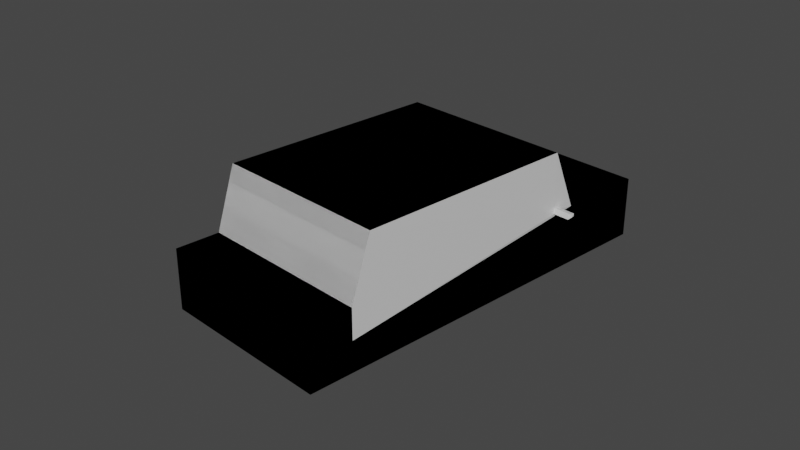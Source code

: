 # Source: Car.blend  (saved by Blender 2.93.20; exported with 4.5.12 LTS)
import bpy
from mathutils import Matrix  # noqa: F401  (used for matrix-valued properties, if any)

bpy.ops.wm.read_factory_settings(use_empty=True)
scene = bpy.context.scene
scene.name = 'Scene'

# ---- collections
col_collection = bpy.data.collections.new('Collection'); scene.collection.children.link(col_collection)

# ---- materials (node trees are filled in below, after node groups)
mat_material = bpy.data.materials.new('Material')
mat_material.alpha_threshold = 0.0
mat_material.use_transparent_shadow = False
mat_material.line_color = (0.0, 0.0, 0.0, 1.0)

# ---- material node trees
mat_material.use_nodes = True; mat_material.node_tree.nodes.clear()
_N = mat_material.node_tree.nodes; _L = mat_material.node_tree.links
n0 = _N.new('ShaderNodeOutputMaterial'); n0.name = 'Material Output'; n0.location = (300, 300)
n1 = _N.new('ShaderNodeBsdfPrincipled'); n1.name = 'Principled BSDF'; n1.location = (10, 300)
n1.distribution = 'GGX'
n1.subsurface_method = 'BURLEY'
n1.inputs[2].default_value = 0.4
n1.inputs[3].default_value = 1.45
n1.inputs[27].default_value = (0.0, 0.0, 0.0, 1.0)
n1.inputs[28].default_value = 1.0
_L.new(n1.outputs[0], n0.inputs[0])
n0.is_active_output = True

# ---- world
world_world = bpy.data.worlds.new('World'); scene.world = world_world
world_world.use_nodes = True; world_world.node_tree.nodes.clear()
_N = world_world.node_tree.nodes; _L = world_world.node_tree.links
n0 = _N.new('ShaderNodeOutputWorld'); n0.name = 'World Output'; n0.location = (300, 300)
n1 = _N.new('ShaderNodeBackground'); n1.name = 'Background'; n1.location = (10, 300)
n1.inputs[0].default_value = (0.05088, 0.05088, 0.05088, 1.0)
_L.new(n1.outputs[0], n0.inputs[0])
n0.is_active_output = True
world_world.color = (0.05088, 0.05088, 0.05088)
world_world.use_sun_shadow = False
world_world.sun_shadow_jitter_overblur = 0.0

# ---- cameras
cam_camera = bpy.data.cameras.new('Camera')
cam_camera.clip_end = 100.0
cam_camera.ortho_scale = 7.314

# ---- meshes
me_cube = bpy.data.meshes.new('Cube')
me_cube.from_pydata([(1.0, 0.8096, 1.0), (1.0, 1.0, -1.0), (1.0, -0.8529, 1.0), (1.0, -1.0, -1.0), (-1.0, 0.8096, 1.0), (-1.0, 1.0, -1.0), (-1.0, -0.8529, 1.0), (-1.0, -1.0, -1.0), (1.0, 0.9993, -0.001722), (-1.0, -1.0, -0.001722), (1.0, -1.0, -0.001722), (-1.0, 0.9993, -0.001722), (1.0, 1.0, -0.5009), (1.0, -1.0, -0.5009), (-1.0, 1.0, -0.5009), (-1.0, -1.0, -0.5009), (1.0, 1.661, -1.0), (-1.0, 1.661, -1.0), (1.0, 1.661, -0.5009), (-1.0, 1.661, -0.5009), (-1.0, 1.661, -0.001722), (1.0, 1.661, -0.001722), (1.0, -1.33, -0.5009), (1.0, -1.33, -1.0), (-1.0, -1.33, -1.0), (-1.0, -1.33, -0.5009), (-1.0, -1.33, -0.001722), (1.0, -1.33, -0.001722), (1.004, 0.8129, -0.0003881), (1.004, 0.8127, 0.1013), (1.004, 0.874, 0.02313), (1.004, 0.874, 0.0576), (1.186, 0.874, 0.02313), (1.208, 0.852, 0.03824), (1.208, 0.8349, 0.03164), (1.186, 0.8129, -0.0003881), (1.208, 0.8348, 0.05852), (1.186, 0.8127, 0.1013), (1.208, 0.852, 0.04625), (1.186, 0.874, 0.0576), (0.0, 1.0, -1.0), (0.0, -0.8529, 1.0), (0.0, -1.0, -1.0), (0.0, 0.8096, 1.0), (0.0, 0.9993, -0.001722), (0.0, -1.0, -0.001722), (0.0, 1.661, -1.0), (0.0, 1.661, -0.001722), (0.0, 1.661, -0.5009), (0.0, -1.33, -1.0), (0.0, -1.33, -0.001722), (0.0, -1.33, -0.5009)], [], [(43, 4, 6, 41), (45, 41, 6, 9), (9, 6, 4, 11), (40, 1, 3, 42), (8, 0, 29, 31, 30), (44, 43, 0, 8), (5, 14, 19, 17), (12, 8, 30, 28, 10, 13), (15, 9, 11, 14), (13, 10, 27, 22), (15, 7, 24, 25), (7, 15, 14, 5), (1, 12, 13, 3), (8, 12, 18, 21), (48, 47, 21, 18), (46, 48, 18, 16), (44, 8, 21, 47), (40, 5, 17, 46), (12, 1, 16, 18), (14, 11, 20, 19), (51, 50, 26, 25), (49, 51, 25, 24), (42, 3, 23, 49), (45, 9, 26, 50), (3, 13, 22, 23), (9, 15, 25, 26), (30, 31, 39, 32), (28, 29, 0, 2, 10), (29, 28, 35, 37), (31, 29, 37, 39), (33, 38, 36, 34), (33, 34, 35, 32), (37, 35, 34, 36), (36, 38, 39, 37), (38, 33, 32, 39), (28, 30, 32, 35), (10, 45, 50, 27), (7, 42, 49, 24), (23, 22, 51, 49), (22, 27, 50, 51), (1, 40, 46, 16), (11, 44, 47, 20), (17, 19, 48, 46), (19, 20, 47, 48), (11, 4, 43, 44), (5, 40, 42, 7), (10, 2, 41, 45), (0, 43, 41, 2)])
_uv = me_cube.uv_layers.new(name='UVMap')
_uv.uv.foreach_set('vector', [0.75, 0.5, 0.875, 0.5, 0.875, 0.75, 0.75, 0.75, 0.4998, 0.875, 0.625, 0.875, 0.625, 1.0, 0.4998, 1.0, 0.4998, 0.0, 0.625, 0.0, 0.625, 0.25, 0.4998, 0.25, 0.25, 0.5, 0.375, 0.5, 0.375, 0.75, 0.25, 0.75, 0.4998, 0.5, 0.625, 0.5, 0.5129, 0.5237, 0.5129, 0.5148, 0.4998, 0.5176, 0.4998, 0.375, 0.625, 0.375, 0.625, 0.5, 0.4998, 0.5, 0.375, 0.25, 0.4374, 0.25, 0.4374, 0.25, 0.375, 0.25, 0.4374, 0.5, 0.4998, 0.5, 0.4998, 0.5176, 0.4998, 0.5264, 0.4998, 0.75, 0.4374, 0.75, 0.4374, 0.0, 0.4998, 0.0, 0.4998, 0.25, 0.4374, 0.25, 0.4374, 0.75, 0.4998, 0.75, 0.4998, 0.75, 0.4374, 0.75, 0.4374, 0.0, 0.375, 0.0, 0.375, 0.0, 0.4374, 0.0, 0.375, 0.0, 0.4374, 0.0, 0.4374, 0.25, 0.375, 0.25, 0.375, 0.5, 0.4374, 0.5, 0.4374, 0.75, 0.375, 0.75, 0.4998, 0.5, 0.4374, 0.5, 0.4374, 0.5, 0.4998, 0.5, 0.4374, 0.375, 0.4998, 0.375, 0.4998, 0.5, 0.4374, 0.5, 0.375, 0.375, 0.4374, 0.375, 0.4374, 0.5, 0.375, 0.5, 0.4998, 0.375, 0.4998, 0.5, 0.4998, 0.5, 0.4998, 0.375, 0.25, 0.5, 0.125, 0.5, 0.125, 0.5, 0.25, 0.5, 0.4374, 0.5, 0.375, 0.5, 0.375, 0.5, 0.4374, 0.5, 0.4374, 0.25, 0.4998, 0.25, 0.4998, 0.25, 0.4374, 0.25, 0.4374, 0.875, 0.4998, 0.875, 0.4998, 1.0, 0.4374, 1.0, 0.375, 0.875, 0.4374, 0.875, 0.4374, 1.0, 0.375, 1.0, 0.25, 0.75, 0.375, 0.75, 0.375, 0.75, 0.25, 0.75, 0.4998, 0.875, 0.4998, 1.0, 0.4998, 1.0, 0.4998, 0.875, 0.375, 0.75, 0.4374, 0.75, 0.4374, 0.75, 0.375, 0.75, 0.4998, 0.0, 0.4374, 0.0, 0.4374, 0.0, 0.4998, 0.0, 0.4998, 0.5176, 0.5129, 0.5148, 0.5129, 0.5148, 0.4998, 0.5176, 0.4998, 0.5264, 0.5129, 0.5237, 0.625, 0.5, 0.625, 0.75, 0.4998, 0.75, 0.5129, 0.5237, 0.4998, 0.5264, 0.4998, 0.5264, 0.5129, 0.5237, 0.5129, 0.5148, 0.5129, 0.5237, 0.5129, 0.5237, 0.5129, 0.5148, 0.5052, 0.5196, 0.5072, 0.5192, 0.5085, 0.5214, 0.5039, 0.5224, 0.5052, 0.5196, 0.5039, 0.5224, 0.4998, 0.5264, 0.4998, 0.5176, 0.5129, 0.5237, 0.4998, 0.5264, 0.5039, 0.5224, 0.5085, 0.5214, 0.5085, 0.5214, 0.5072, 0.5192, 0.5129, 0.5148, 0.5129, 0.5237, 0.5072, 0.5192, 0.5052, 0.5196, 0.4998, 0.5176, 0.5129, 0.5148, 0.4998, 0.5264, 0.4998, 0.5176, 0.4998, 0.5176, 0.4998, 0.5264, 0.4998, 0.75, 0.4998, 0.875, 0.4998, 0.875, 0.4998, 0.75, 0.125, 0.75, 0.25, 0.75, 0.25, 0.75, 0.125, 0.75, 0.375, 0.75, 0.4374, 0.75, 0.4374, 0.875, 0.375, 0.875, 0.4374, 0.75, 0.4998, 0.75, 0.4998, 0.875, 0.4374, 0.875, 0.375, 0.5, 0.25, 0.5, 0.25, 0.5, 0.375, 0.5, 0.4998, 0.25, 0.4998, 0.375, 0.4998, 0.375, 0.4998, 0.25, 0.375, 0.25, 0.4374, 0.25, 0.4374, 0.375, 0.375, 0.375, 0.4374, 0.25, 0.4998, 0.25, 0.4998, 0.375, 0.4374, 0.375, 0.4998, 0.25, 0.625, 0.25, 0.625, 0.375, 0.4998, 0.375, 0.125, 0.5, 0.25, 0.5, 0.25, 0.75, 0.125, 0.75, 0.4998, 0.75, 0.625, 0.75, 0.625, 0.875, 0.4998, 0.875, 0.625, 0.5, 0.75, 0.5, 0.75, 0.75, 0.625, 0.75])
me_cube.materials.append(mat_material)
me_cube.use_remesh_preserve_volume = False
me_cube.use_remesh_preserve_attributes = False
me_cube.use_mirror_vertex_groups = False
me_cube.update()

# ---- objects
ob_cube = bpy.data.objects.new('Cube', me_cube)
ob_camera = bpy.data.objects.new('Camera', cam_camera)

# ---- transforms, parenting, visibility, modifiers, constraints
ob_cube.location = (0.0, 0.0, 0.0)
ob_cube.scale = (1.0, 1.507, 0.6774)
ob_cube.lock_rotations_4d = False
ob_cube.empty_display_type = 'ARROWS'
ob_cube.lineart.crease_threshold = 0.0
_m = ob_cube.modifiers.new('Mirror', 'MIRROR')
_m.use_mirror_merge = False
ob_camera.location = (7.359, -6.926, 4.958)
ob_camera.rotation_euler = (1.109, 0.0, 0.8149)
ob_camera.lock_rotations_4d = False
ob_camera.empty_display_type = 'ARROWS'
ob_camera.color = (0.0, 0.0, 0.0, 0.0)
ob_camera.display_type = 'WIRE'
ob_camera.lineart.crease_threshold = 0.0

# ---- collection membership
col_collection.objects.link(ob_cube)
col_collection.objects.link(ob_camera)

# ---- scene / render settings (as saved in the file)
scene.camera = ob_camera
scene.frame_start = 1; scene.frame_end = 250; scene.frame_set(1)
scene.render.engine = 'BLENDER_EEVEE_NEXT'
scene.cycles.use_denoising = False
scene.cycles.samples = 128
scene.cycles.sampling_pattern = 'TABULATED_SOBOL'
scene.cycles.use_adaptive_sampling = False
scene.cycles.use_light_tree = False
scene.view_settings.view_transform = 'Filmic'
bpy.context.view_layer.update()

# ---- added for rendering (the .blend has no usable light): sun
light_auto_sun = bpy.data.lights.new('AutoSun', 'SUN')
light_auto_sun.energy = 3.0
light_auto_sun.angle = 0.0523599
ob_auto_sun = bpy.data.objects.new('AutoSun', light_auto_sun)
scene.collection.objects.link(ob_auto_sun)
ob_auto_sun.rotation_euler = (0.872665, 0.174533, 0.523599)
bpy.context.view_layer.update()

